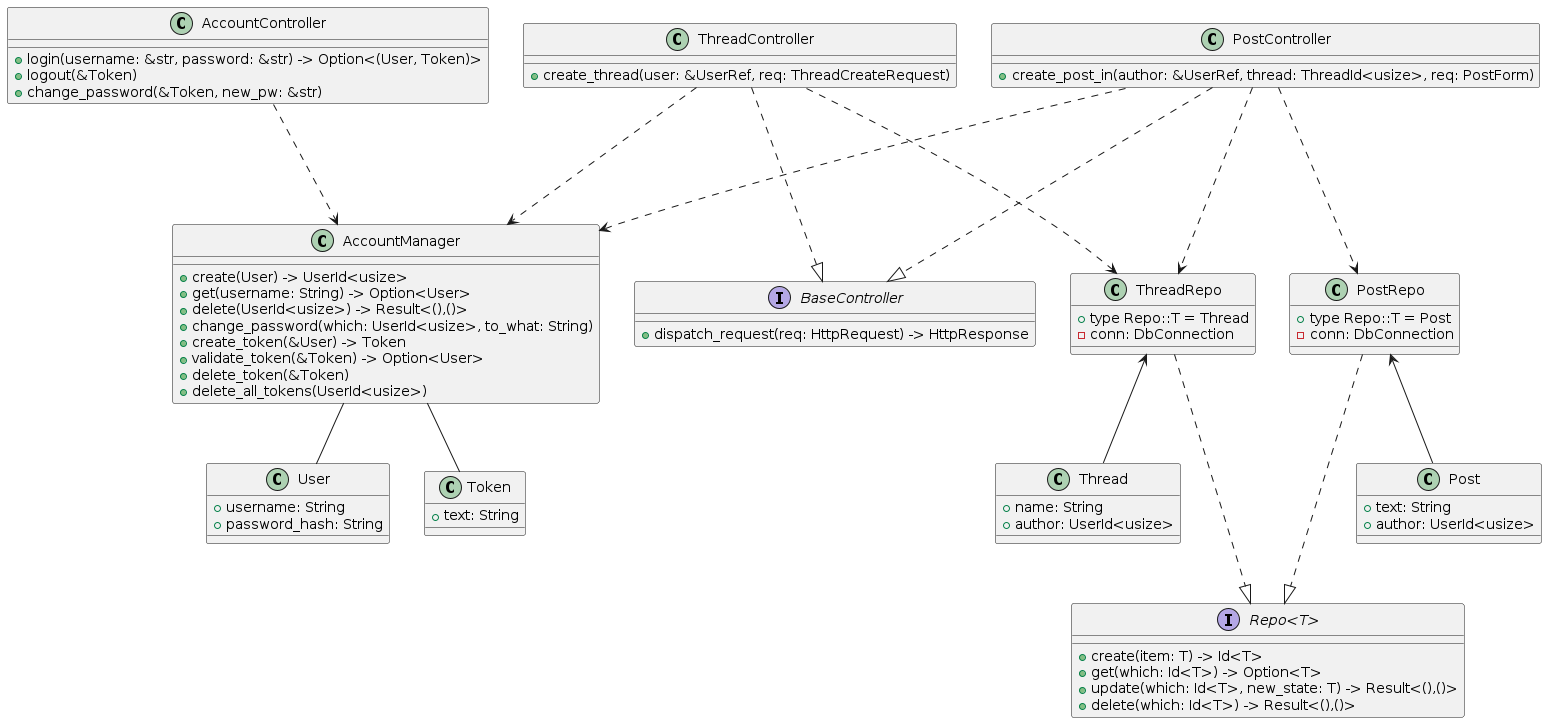

The diagram above was rendered by PlantUML. Its source (embedded in the PNG):
@startuml AppControllerClasses

class User {
    + username: String
    + password_hash: String
}
class Token {
    + text: String
}

class AccountController {
    + login(username: &str, password: &str) -> Option<(User, Token)>
    + logout(&Token)
    + change_password(&Token, new_pw: &str)

}



AccountController -.-> AccountManager

class ThreadController {
    + create_thread(user: &UserRef, req: ThreadCreateRequest)
}


AccountManager -- Token
AccountManager -- User



ThreadController -.-> AccountManager
class PostController {
    + create_post_in(author: &UserRef, thread: ThreadId<usize>, req: PostForm)
}

PostController -.-> AccountManager

class AccountManager {
    + create(User) -> UserId<usize>
    + get(username: String) -> Option<User>
    + delete(UserId<usize>) -> Result<(),()>
    + change_password(which: UserId<usize>, to_what: String)
    + create_token(&User) -> Token
    + validate_token(&Token) -> Option<User>
    + delete_token(&Token)
    + delete_all_tokens(UserId<usize>)
}

class Thread {
    + name: String
    + author: UserId<usize>
}
class Post {
    + text: String
    + author: UserId<usize>
}

class ThreadRepo {
    + type Repo::T = Thread
    - conn: DbConnection
}
class PostRepo {
    + type Repo::T = Post
    - conn: DbConnection
}

PostRepo <-- Post

interface "Repo<T>" {
    + create(item: T) -> Id<T>
    + get(which: Id<T>) -> Option<T>
    + update(which: Id<T>, new_state: T) -> Result<(),()>
    + delete(which: Id<T>) -> Result<(),()>
}

ThreadRepo -.-|> "Repo<T>"

interface BaseController {
    + dispatch_request(req: HttpRequest) -> HttpResponse
}

PostController -.-|> BaseController
ThreadController -.-|> BaseController

PostController -.-> PostRepo
PostController -.-> ThreadRepo

PostRepo -.-|> "Repo<T>"

ThreadRepo <-- Thread

ThreadController -.-> ThreadRepo



@enduml